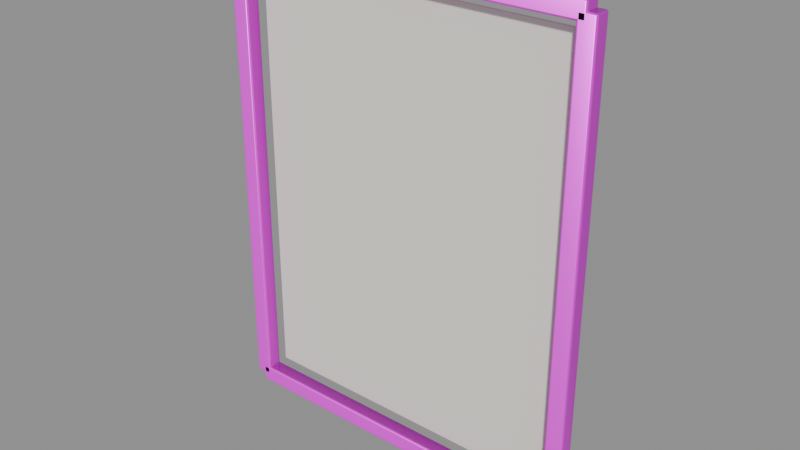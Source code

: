# Source: model.blend  (saved by Blender 4.5.92; exported with 4.5.12 LTS)
import bpy
from mathutils import Matrix  # noqa: F401  (used for matrix-valued properties, if any)

bpy.ops.wm.read_factory_settings(use_empty=True)
scene = bpy.context.scene
scene.name = 'Empty'

# ---- collections
col_ast_22_001____a = bpy.data.collections.new('AST_22_001_挂画_A'); scene.collection.children.link(col_ast_22_001____a)

# ---- images (referenced by path relative to the original .blend; pixels are not part of the script)
import os
ASSET_DIR = os.environ.get("B2B_ASSET_DIR", "")  # directory of the original .blend (textures are referenced by path, not embedded)
HERE = os.path.dirname(os.path.abspath(__file__))  # packed textures are extracted next to this script under _unpacked/

def load_image(name, relpath, width, height, colorspace="sRGB"):
    """Load a texture the original file referenced (path relative to the .blend, or extracted next to this script)."""
    p = next((c for c in (os.path.join(HERE, relpath), os.path.join(ASSET_DIR, relpath)) if relpath and os.path.exists(c)), "")
    if p:
        img = bpy.data.images.load(p, check_existing=True)
        img.name = name
    else:  # same state as the original file: an image datablock whose file is absent (Cycles renders it pink)
        img = bpy.data.images.new(name, width, height)
        img.source = "FILE"
        img.filepath = "//" + (relpath or name)
    img.colorspace_settings.name = colorspace
    return img
img_oak_wood_basecolor_png = load_image('oak_wood_basecolor.png', 'oak_wood_basecolor.png', 1024, 1024, 'sRGB')
img_oak_wood_ao_png = load_image('oak_wood_ao.png', 'oak_wood_ao.png', 1024, 1024, 'Non-Color')
img_oak_wood_roughness_png = load_image('oak_wood_roughness.png', 'oak_wood_roughness.png', 1024, 1024, 'Non-Color')
img_oak_wood_metallic_png = load_image('oak_wood_metallic.png', 'oak_wood_metallic.png', 1024, 1024, 'Non-Color')
img_oak_wood_specular_png = load_image('oak_wood_specular.png', 'oak_wood_specular.png', 1024, 1024, 'Non-Color')
img_oak_wood_normal_png = load_image('oak_wood_normal.png', 'oak_wood_normal.png', 1024, 1024, 'Non-Color')
img_oak_wood_height_png = load_image('oak_wood_height.png', 'oak_wood_height.png', 1024, 1024, 'Non-Color')
img_oak_wood_displacement_png = load_image('oak_wood_displacement.png', 'oak_wood_displacement.png', 1024, 1024, 'Non-Color')
img_linen_fabric_basecolor_png = load_image('linen_fabric_basecolor.png', 'linen_fabric_basecolor.png', 1024, 1024, 'sRGB')
img_linen_fabric_ao_png = load_image('linen_fabric_ao.png', 'linen_fabric_ao.png', 1024, 1024, 'Non-Color')
img_linen_fabric_roughness_png = load_image('linen_fabric_roughness.png', 'linen_fabric_roughness.png', 1024, 1024, 'Non-Color')
img_linen_fabric_metallic_png = load_image('linen_fabric_metallic.png', 'linen_fabric_metallic.png', 1024, 1024, 'Non-Color')
img_linen_fabric_specular_png = load_image('linen_fabric_specular.png', 'linen_fabric_specular.png', 1024, 1024, 'Non-Color')
img_linen_fabric_normal_png = load_image('linen_fabric_normal.png', 'linen_fabric_normal.png', 1024, 1024, 'Non-Color')
img_linen_fabric_height_png = load_image('linen_fabric_height.png', 'linen_fabric_height.png', 1024, 1024, 'Non-Color')
img_linen_fabric_displacement_png = load_image('linen_fabric_displacement.png', 'linen_fabric_displacement.png', 1024, 1024, 'Non-Color')
img_brass_basecolor_png = load_image('brass_basecolor.png', 'brass_basecolor.png', 1024, 1024, 'sRGB')
img_brass_ao_png = load_image('brass_ao.png', 'brass_ao.png', 1024, 1024, 'Non-Color')
img_brass_roughness_png = load_image('brass_roughness.png', 'brass_roughness.png', 1024, 1024, 'Non-Color')
img_brass_metallic_png = load_image('brass_metallic.png', 'brass_metallic.png', 1024, 1024, 'Non-Color')
img_brass_specular_png = load_image('brass_specular.png', 'brass_specular.png', 1024, 1024, 'Non-Color')
img_brass_normal_png = load_image('brass_normal.png', 'brass_normal.png', 1024, 1024, 'Non-Color')
img_brass_height_png = load_image('brass_height.png', 'brass_height.png', 1024, 1024, 'Non-Color')
img_brass_displacement_png = load_image('brass_displacement.png', 'brass_displacement.png', 1024, 1024, 'Non-Color')

# ---- materials (node trees are filled in below, after node groups)
mat_oak_wood = bpy.data.materials.new('oak_wood')
mat_oak_wood.diffuse_color = (0.6, 0.6, 0.6, 1.0)
mat_paper = bpy.data.materials.new('paper')
mat_paper.diffuse_color = (0.9, 0.87, 0.8, 1.0)
mat_linen_fabric = bpy.data.materials.new('linen_fabric')
mat_linen_fabric.diffuse_color = (0.6, 0.6, 0.6, 1.0)
mat_accent_terracotta = bpy.data.materials.new('accent_terracotta')
mat_accent_terracotta.diffuse_color = (0.72, 0.36, 0.25, 1.0)
mat_brass = bpy.data.materials.new('brass')
mat_brass.diffuse_color = (0.6, 0.6, 0.6, 1.0)

# ---- material node trees
mat_oak_wood.use_nodes = True; mat_oak_wood.node_tree.nodes.clear()
_N = mat_oak_wood.node_tree.nodes; _L = mat_oak_wood.node_tree.links
n0 = _N.new('ShaderNodeOutputMaterial'); n0.name = 'Material Output'; n0.location = (1100, 0)
n1 = _N.new('ShaderNodeBsdfPrincipled'); n1.name = 'Principled BSDF'; n1.location = (760, 0)
n2 = _N.new('ShaderNodeNewGeometry'); n2.name = 'Geometry'; n2.location = (-1300, 0)
n3 = _N.new('ShaderNodeVectorMath'); n3.name = 'Vector Math'; n3.location = (-1080, 0)
n3.operation = 'SCALE'
n3.inputs[3].default_value = 1.8
n4 = _N.new('ShaderNodeTexImage'); n4.name = 'Image Texture'; n4.location = (-820, 520)
n4.label = 'basecolor'
n4.image = img_oak_wood_basecolor_png
n4.projection = 'BOX'
n4.projection_blend = 0.15
n5 = _N.new('ShaderNodeTexImage'); n5.name = 'Image Texture.001'; n5.location = (-820, 300)
n5.label = 'ao'
n5.image = img_oak_wood_ao_png
n5.projection = 'BOX'
n5.projection_blend = 0.15
n6 = _N.new('ShaderNodeTexImage'); n6.name = 'Image Texture.002'; n6.location = (-820, 90)
n6.label = 'roughness'
n6.image = img_oak_wood_roughness_png
n6.projection = 'BOX'
n6.projection_blend = 0.15
n7 = _N.new('ShaderNodeTexImage'); n7.name = 'Image Texture.003'; n7.location = (-820, -120)
n7.label = 'metallic'
n7.image = img_oak_wood_metallic_png
n7.projection = 'BOX'
n7.projection_blend = 0.15
n8 = _N.new('ShaderNodeTexImage'); n8.name = 'Image Texture.004'; n8.location = (-820, -330)
n8.label = 'specular'
n8.image = img_oak_wood_specular_png
n8.projection = 'BOX'
n8.projection_blend = 0.15
n9 = _N.new('ShaderNodeTexImage'); n9.name = 'Image Texture.005'; n9.location = (-820, -540)
n9.label = 'normal'
n9.image = img_oak_wood_normal_png
n9.projection = 'BOX'
n9.projection_blend = 0.15
n10 = _N.new('ShaderNodeTexImage'); n10.name = 'Image Texture.006'; n10.location = (-820, -750)
n10.label = 'height'
n10.image = img_oak_wood_height_png
n10.projection = 'BOX'
n10.projection_blend = 0.15
n11 = _N.new('ShaderNodeTexImage'); n11.name = 'Image Texture.007'; n11.location = (-820, -960)
n11.label = 'displacement'
n11.image = img_oak_wood_displacement_png
n11.projection = 'BOX'
n11.projection_blend = 0.15
n12 = _N.new('ShaderNodeMixRGB'); n12.name = 'Mix (Legacy)'; n12.location = (-260, 480)
n12.blend_type = 'MULTIPLY'
n12.inputs[0].default_value = 0.78
n13 = _N.new('ShaderNodeNormalMap'); n13.name = 'Normal Map'; n13.location = (60, -420)
n13.inputs[0].default_value = 0.52
n14 = _N.new('ShaderNodeBump'); n14.name = 'Bump'; n14.location = (300, -420)
n14.inputs[0].default_value = 0.14
n14.inputs[1].default_value = 0.0025
n15 = _N.new('ShaderNodeDisplacement'); n15.name = 'Displacement'; n15.location = (300, -700)
n15.inputs[2].default_value = 0.012
_L.new(n1.outputs[0], n0.inputs[0])
_L.new(n2.outputs[0], n3.inputs[0])
_L.new(n3.outputs[0], n4.inputs[0])
_L.new(n3.outputs[0], n5.inputs[0])
_L.new(n3.outputs[0], n6.inputs[0])
_L.new(n3.outputs[0], n7.inputs[0])
_L.new(n3.outputs[0], n8.inputs[0])
_L.new(n3.outputs[0], n9.inputs[0])
_L.new(n3.outputs[0], n10.inputs[0])
_L.new(n3.outputs[0], n11.inputs[0])
_L.new(n4.outputs[0], n12.inputs[1])
_L.new(n5.outputs[0], n12.inputs[2])
_L.new(n12.outputs[0], n1.inputs[0])
_L.new(n6.outputs[0], n1.inputs[2])
_L.new(n7.outputs[0], n1.inputs[1])
_L.new(n8.outputs[0], n1.inputs[13])
_L.new(n9.outputs[0], n13.inputs[1])
_L.new(n10.outputs[0], n14.inputs[3])
_L.new(n13.outputs[0], n14.inputs[4])
_L.new(n14.outputs[0], n1.inputs[5])
_L.new(n11.outputs[0], n15.inputs[0])
_L.new(n15.outputs[0], n0.inputs[2])
n0.is_active_output = True
mat_paper.use_nodes = True; mat_paper.node_tree.nodes.clear()
_N = mat_paper.node_tree.nodes; _L = mat_paper.node_tree.links
n0 = _N.new('ShaderNodeBsdfPrincipled'); n0.name = 'Principled BSDF'; n0.location = (-200, 100)
n0.inputs[0].default_value = (0.9, 0.87, 0.8, 1.0)
n0.inputs[2].default_value = 0.9
n1 = _N.new('ShaderNodeOutputMaterial'); n1.name = 'Material Output'; n1.location = (200, 100)
_L.new(n0.outputs[0], n1.inputs[0])
n1.is_active_output = True
mat_linen_fabric.use_nodes = True; mat_linen_fabric.node_tree.nodes.clear()
_N = mat_linen_fabric.node_tree.nodes; _L = mat_linen_fabric.node_tree.links
n0 = _N.new('ShaderNodeOutputMaterial'); n0.name = 'Material Output'; n0.location = (1100, 0)
n1 = _N.new('ShaderNodeBsdfPrincipled'); n1.name = 'Principled BSDF'; n1.location = (760, 0)
n1.inputs[24].default_value = 0.42
n1.inputs[25].default_value = 0.62
n2 = _N.new('ShaderNodeNewGeometry'); n2.name = 'Geometry'; n2.location = (-1300, 0)
n3 = _N.new('ShaderNodeVectorMath'); n3.name = 'Vector Math'; n3.location = (-1080, 0)
n3.operation = 'SCALE'
n3.inputs[3].default_value = 1.8
n4 = _N.new('ShaderNodeTexImage'); n4.name = 'Image Texture'; n4.location = (-820, 520)
n4.label = 'basecolor'
n4.image = img_linen_fabric_basecolor_png
n4.projection = 'BOX'
n4.projection_blend = 0.15
n5 = _N.new('ShaderNodeTexImage'); n5.name = 'Image Texture.001'; n5.location = (-820, 300)
n5.label = 'ao'
n5.image = img_linen_fabric_ao_png
n5.projection = 'BOX'
n5.projection_blend = 0.15
n6 = _N.new('ShaderNodeTexImage'); n6.name = 'Image Texture.002'; n6.location = (-820, 90)
n6.label = 'roughness'
n6.image = img_linen_fabric_roughness_png
n6.projection = 'BOX'
n6.projection_blend = 0.15
n7 = _N.new('ShaderNodeTexImage'); n7.name = 'Image Texture.003'; n7.location = (-820, -120)
n7.label = 'metallic'
n7.image = img_linen_fabric_metallic_png
n7.projection = 'BOX'
n7.projection_blend = 0.15
n8 = _N.new('ShaderNodeTexImage'); n8.name = 'Image Texture.004'; n8.location = (-820, -330)
n8.label = 'specular'
n8.image = img_linen_fabric_specular_png
n8.projection = 'BOX'
n8.projection_blend = 0.15
n9 = _N.new('ShaderNodeTexImage'); n9.name = 'Image Texture.005'; n9.location = (-820, -540)
n9.label = 'normal'
n9.image = img_linen_fabric_normal_png
n9.projection = 'BOX'
n9.projection_blend = 0.15
n10 = _N.new('ShaderNodeTexImage'); n10.name = 'Image Texture.006'; n10.location = (-820, -750)
n10.label = 'height'
n10.image = img_linen_fabric_height_png
n10.projection = 'BOX'
n10.projection_blend = 0.15
n11 = _N.new('ShaderNodeTexImage'); n11.name = 'Image Texture.007'; n11.location = (-820, -960)
n11.label = 'displacement'
n11.image = img_linen_fabric_displacement_png
n11.projection = 'BOX'
n11.projection_blend = 0.15
n12 = _N.new('ShaderNodeMixRGB'); n12.name = 'Mix (Legacy)'; n12.location = (-260, 480)
n12.blend_type = 'MULTIPLY'
n12.inputs[0].default_value = 0.78
n13 = _N.new('ShaderNodeNormalMap'); n13.name = 'Normal Map'; n13.location = (60, -420)
n13.inputs[0].default_value = 0.62
n14 = _N.new('ShaderNodeBump'); n14.name = 'Bump'; n14.location = (300, -420)
n14.inputs[0].default_value = 0.14
n14.inputs[1].default_value = 0.0025
n15 = _N.new('ShaderNodeDisplacement'); n15.name = 'Displacement'; n15.location = (300, -700)
n15.inputs[2].default_value = 0.012
_L.new(n1.outputs[0], n0.inputs[0])
_L.new(n2.outputs[0], n3.inputs[0])
_L.new(n3.outputs[0], n4.inputs[0])
_L.new(n3.outputs[0], n5.inputs[0])
_L.new(n3.outputs[0], n6.inputs[0])
_L.new(n3.outputs[0], n7.inputs[0])
_L.new(n3.outputs[0], n8.inputs[0])
_L.new(n3.outputs[0], n9.inputs[0])
_L.new(n3.outputs[0], n10.inputs[0])
_L.new(n3.outputs[0], n11.inputs[0])
_L.new(n4.outputs[0], n12.inputs[1])
_L.new(n5.outputs[0], n12.inputs[2])
_L.new(n12.outputs[0], n1.inputs[0])
_L.new(n6.outputs[0], n1.inputs[2])
_L.new(n7.outputs[0], n1.inputs[1])
_L.new(n8.outputs[0], n1.inputs[13])
_L.new(n9.outputs[0], n13.inputs[1])
_L.new(n10.outputs[0], n14.inputs[3])
_L.new(n13.outputs[0], n14.inputs[4])
_L.new(n14.outputs[0], n1.inputs[5])
_L.new(n11.outputs[0], n15.inputs[0])
_L.new(n15.outputs[0], n0.inputs[2])
n0.is_active_output = True
mat_accent_terracotta.use_nodes = True; mat_accent_terracotta.node_tree.nodes.clear()
_N = mat_accent_terracotta.node_tree.nodes; _L = mat_accent_terracotta.node_tree.links
n0 = _N.new('ShaderNodeBsdfPrincipled'); n0.name = 'Principled BSDF'; n0.location = (-200, 100)
n0.inputs[0].default_value = (0.72, 0.36, 0.25, 1.0)
n0.inputs[2].default_value = 0.7
n1 = _N.new('ShaderNodeOutputMaterial'); n1.name = 'Material Output'; n1.location = (200, 100)
_L.new(n0.outputs[0], n1.inputs[0])
n1.is_active_output = True
mat_brass.use_nodes = True; mat_brass.node_tree.nodes.clear()
_N = mat_brass.node_tree.nodes; _L = mat_brass.node_tree.links
n0 = _N.new('ShaderNodeOutputMaterial'); n0.name = 'Material Output'; n0.location = (1100, 0)
n1 = _N.new('ShaderNodeBsdfPrincipled'); n1.name = 'Principled BSDF'; n1.location = (760, 0)
n1.inputs[15].default_value = 0.28
n2 = _N.new('ShaderNodeNewGeometry'); n2.name = 'Geometry'; n2.location = (-1300, 0)
n3 = _N.new('ShaderNodeVectorMath'); n3.name = 'Vector Math'; n3.location = (-1080, 0)
n3.operation = 'SCALE'
n3.inputs[3].default_value = 1.8
n4 = _N.new('ShaderNodeTexImage'); n4.name = 'Image Texture'; n4.location = (-820, 520)
n4.label = 'basecolor'
n4.image = img_brass_basecolor_png
n4.projection = 'BOX'
n4.projection_blend = 0.15
n5 = _N.new('ShaderNodeTexImage'); n5.name = 'Image Texture.001'; n5.location = (-820, 300)
n5.label = 'ao'
n5.image = img_brass_ao_png
n5.projection = 'BOX'
n5.projection_blend = 0.15
n6 = _N.new('ShaderNodeTexImage'); n6.name = 'Image Texture.002'; n6.location = (-820, 90)
n6.label = 'roughness'
n6.image = img_brass_roughness_png
n6.projection = 'BOX'
n6.projection_blend = 0.15
n7 = _N.new('ShaderNodeTexImage'); n7.name = 'Image Texture.003'; n7.location = (-820, -120)
n7.label = 'metallic'
n7.image = img_brass_metallic_png
n7.projection = 'BOX'
n7.projection_blend = 0.15
n8 = _N.new('ShaderNodeTexImage'); n8.name = 'Image Texture.004'; n8.location = (-820, -330)
n8.label = 'specular'
n8.image = img_brass_specular_png
n8.projection = 'BOX'
n8.projection_blend = 0.15
n9 = _N.new('ShaderNodeTexImage'); n9.name = 'Image Texture.005'; n9.location = (-820, -540)
n9.label = 'normal'
n9.image = img_brass_normal_png
n9.projection = 'BOX'
n9.projection_blend = 0.15
n10 = _N.new('ShaderNodeTexImage'); n10.name = 'Image Texture.006'; n10.location = (-820, -750)
n10.label = 'height'
n10.image = img_brass_height_png
n10.projection = 'BOX'
n10.projection_blend = 0.15
n11 = _N.new('ShaderNodeTexImage'); n11.name = 'Image Texture.007'; n11.location = (-820, -960)
n11.label = 'displacement'
n11.image = img_brass_displacement_png
n11.projection = 'BOX'
n11.projection_blend = 0.15
n12 = _N.new('ShaderNodeMixRGB'); n12.name = 'Mix (Legacy)'; n12.location = (-260, 480)
n12.blend_type = 'MULTIPLY'
n12.inputs[0].default_value = 0.78
n13 = _N.new('ShaderNodeNormalMap'); n13.name = 'Normal Map'; n13.location = (60, -420)
n13.inputs[0].default_value = 0.52
n14 = _N.new('ShaderNodeBump'); n14.name = 'Bump'; n14.location = (300, -420)
n14.inputs[0].default_value = 0.14
n14.inputs[1].default_value = 0.0025
n15 = _N.new('ShaderNodeDisplacement'); n15.name = 'Displacement'; n15.location = (300, -700)
n15.inputs[2].default_value = 0.012
_L.new(n1.outputs[0], n0.inputs[0])
_L.new(n2.outputs[0], n3.inputs[0])
_L.new(n3.outputs[0], n4.inputs[0])
_L.new(n3.outputs[0], n5.inputs[0])
_L.new(n3.outputs[0], n6.inputs[0])
_L.new(n3.outputs[0], n7.inputs[0])
_L.new(n3.outputs[0], n8.inputs[0])
_L.new(n3.outputs[0], n9.inputs[0])
_L.new(n3.outputs[0], n10.inputs[0])
_L.new(n3.outputs[0], n11.inputs[0])
_L.new(n4.outputs[0], n12.inputs[1])
_L.new(n5.outputs[0], n12.inputs[2])
_L.new(n12.outputs[0], n1.inputs[0])
_L.new(n6.outputs[0], n1.inputs[2])
_L.new(n7.outputs[0], n1.inputs[1])
_L.new(n8.outputs[0], n1.inputs[13])
_L.new(n9.outputs[0], n13.inputs[1])
_L.new(n10.outputs[0], n14.inputs[3])
_L.new(n13.outputs[0], n14.inputs[4])
_L.new(n14.outputs[0], n1.inputs[5])
_L.new(n11.outputs[0], n15.inputs[0])
_L.new(n15.outputs[0], n0.inputs[2])
n0.is_active_output = True

# ---- meshes
me_cube_233 = bpy.data.meshes.new('Cube.233')
me_cube_233.from_pydata([(-0.0175, -0.015, -0.45), (-0.0175, -0.015, 0.45), (-0.0175, 0.015, -0.45), (-0.0175, 0.015, 0.45), (0.0175, -0.015, -0.45), (0.0175, -0.015, 0.45), (0.0175, 0.015, -0.45), (0.0175, 0.015, 0.45)], [], [(0, 1, 3, 2), (2, 3, 7, 6), (6, 7, 5, 4), (4, 5, 1, 0), (2, 6, 4, 0), (7, 3, 1, 5)])
_uv = me_cube_233.uv_layers.new(name='UVMap')
_uv.uv.foreach_set('vector', [0.375, 0.0, 0.625, 0.0, 0.625, 0.25, 0.375, 0.25, 0.375, 0.25, 0.625, 0.25, 0.625, 0.5, 0.375, 0.5, 0.375, 0.5, 0.625, 0.5, 0.625, 0.75, 0.375, 0.75, 0.375, 0.75, 0.625, 0.75, 0.625, 1.0, 0.375, 1.0, 0.125, 0.5, 0.375, 0.5, 0.375, 0.75, 0.125, 0.75, 0.625, 0.5, 0.875, 0.5, 0.875, 0.75, 0.625, 0.75])
me_cube_233.materials.append(mat_oak_wood)
me_cube_233.update()
me_cube_234 = bpy.data.meshes.new('Cube.234')
me_cube_234.from_pydata([(-0.0175, -0.015, -0.45), (-0.0175, -0.015, 0.45), (-0.0175, 0.015, -0.45), (-0.0175, 0.015, 0.45), (0.0175, -0.015, -0.45), (0.0175, -0.015, 0.45), (0.0175, 0.015, -0.45), (0.0175, 0.015, 0.45)], [], [(0, 1, 3, 2), (2, 3, 7, 6), (6, 7, 5, 4), (4, 5, 1, 0), (2, 6, 4, 0), (7, 3, 1, 5)])
_uv = me_cube_234.uv_layers.new(name='UVMap')
_uv.uv.foreach_set('vector', [0.375, 0.0, 0.625, 0.0, 0.625, 0.25, 0.375, 0.25, 0.375, 0.25, 0.625, 0.25, 0.625, 0.5, 0.375, 0.5, 0.375, 0.5, 0.625, 0.5, 0.625, 0.75, 0.375, 0.75, 0.375, 0.75, 0.625, 0.75, 0.625, 1.0, 0.375, 1.0, 0.125, 0.5, 0.375, 0.5, 0.375, 0.75, 0.125, 0.75, 0.625, 0.5, 0.875, 0.5, 0.875, 0.75, 0.625, 0.75])
me_cube_234.materials.append(mat_oak_wood)
me_cube_234.update()
me_cube_235 = bpy.data.meshes.new('Cube.235')
me_cube_235.from_pydata([(-0.35, -0.015, -0.0175), (-0.35, -0.015, 0.0175), (-0.35, 0.015, -0.0175), (-0.35, 0.015, 0.0175), (0.35, -0.015, -0.0175), (0.35, -0.015, 0.0175), (0.35, 0.015, -0.0175), (0.35, 0.015, 0.0175)], [], [(0, 1, 3, 2), (2, 3, 7, 6), (6, 7, 5, 4), (4, 5, 1, 0), (2, 6, 4, 0), (7, 3, 1, 5)])
_uv = me_cube_235.uv_layers.new(name='UVMap')
_uv.uv.foreach_set('vector', [0.375, 0.0, 0.625, 0.0, 0.625, 0.25, 0.375, 0.25, 0.375, 0.25, 0.625, 0.25, 0.625, 0.5, 0.375, 0.5, 0.375, 0.5, 0.625, 0.5, 0.625, 0.75, 0.375, 0.75, 0.375, 0.75, 0.625, 0.75, 0.625, 1.0, 0.375, 1.0, 0.125, 0.5, 0.375, 0.5, 0.375, 0.75, 0.125, 0.75, 0.625, 0.5, 0.875, 0.5, 0.875, 0.75, 0.625, 0.75])
me_cube_235.materials.append(mat_oak_wood)
me_cube_235.update()
me_cube_236 = bpy.data.meshes.new('Cube.236')
me_cube_236.from_pydata([(-0.35, -0.015, -0.0175), (-0.35, -0.015, 0.0175), (-0.35, 0.015, -0.0175), (-0.35, 0.015, 0.0175), (0.35, -0.015, -0.0175), (0.35, -0.015, 0.0175), (0.35, 0.015, -0.0175), (0.35, 0.015, 0.0175)], [], [(0, 1, 3, 2), (2, 3, 7, 6), (6, 7, 5, 4), (4, 5, 1, 0), (2, 6, 4, 0), (7, 3, 1, 5)])
_uv = me_cube_236.uv_layers.new(name='UVMap')
_uv.uv.foreach_set('vector', [0.375, 0.0, 0.625, 0.0, 0.625, 0.25, 0.375, 0.25, 0.375, 0.25, 0.625, 0.25, 0.625, 0.5, 0.375, 0.5, 0.375, 0.5, 0.625, 0.5, 0.625, 0.75, 0.375, 0.75, 0.375, 0.75, 0.625, 0.75, 0.625, 1.0, 0.375, 1.0, 0.125, 0.5, 0.375, 0.5, 0.375, 0.75, 0.125, 0.75, 0.625, 0.5, 0.875, 0.5, 0.875, 0.75, 0.625, 0.75])
me_cube_236.materials.append(mat_oak_wood)
me_cube_236.update()
me_cube_237 = bpy.data.meshes.new('Cube.237')
me_cube_237.from_pydata([(-0.315, -0.002, -0.415), (-0.315, -0.002, 0.415), (-0.315, 0.002, -0.415), (-0.315, 0.002, 0.415), (0.315, -0.002, -0.415), (0.315, -0.002, 0.415), (0.315, 0.002, -0.415), (0.315, 0.002, 0.415)], [], [(0, 1, 3, 2), (2, 3, 7, 6), (6, 7, 5, 4), (4, 5, 1, 0), (2, 6, 4, 0), (7, 3, 1, 5)])
_uv = me_cube_237.uv_layers.new(name='UVMap')
_uv.uv.foreach_set('vector', [0.375, 0.0, 0.625, 0.0, 0.625, 0.25, 0.375, 0.25, 0.375, 0.25, 0.625, 0.25, 0.625, 0.5, 0.375, 0.5, 0.375, 0.5, 0.625, 0.5, 0.625, 0.75, 0.375, 0.75, 0.375, 0.75, 0.625, 0.75, 0.625, 1.0, 0.375, 1.0, 0.125, 0.5, 0.375, 0.5, 0.375, 0.75, 0.125, 0.75, 0.625, 0.5, 0.875, 0.5, 0.875, 0.75, 0.625, 0.75])
me_cube_237.materials.append(mat_paper)
me_cube_237.update()
me_cube_238 = bpy.data.meshes.new('Cube.238')
me_cube_238.from_pydata([(-0.28, -0.003, -0.38), (-0.28, -0.003, 0.38), (-0.28, 0.003, -0.38), (-0.28, 0.003, 0.38), (0.28, -0.003, -0.38), (0.28, -0.003, 0.38), (0.28, 0.003, -0.38), (0.28, 0.003, 0.38)], [], [(0, 1, 3, 2), (2, 3, 7, 6), (6, 7, 5, 4), (4, 5, 1, 0), (2, 6, 4, 0), (7, 3, 1, 5)])
_uv = me_cube_238.uv_layers.new(name='UVMap')
_uv.uv.foreach_set('vector', [0.375, 0.0, 0.625, 0.0, 0.625, 0.25, 0.375, 0.25, 0.375, 0.25, 0.625, 0.25, 0.625, 0.5, 0.375, 0.5, 0.375, 0.5, 0.625, 0.5, 0.625, 0.75, 0.375, 0.75, 0.375, 0.75, 0.625, 0.75, 0.625, 1.0, 0.375, 1.0, 0.125, 0.5, 0.375, 0.5, 0.375, 0.75, 0.125, 0.75, 0.625, 0.5, 0.875, 0.5, 0.875, 0.75, 0.625, 0.75])
me_cube_238.materials.append(mat_linen_fabric)
me_cube_238.update()
me_cube_239 = bpy.data.meshes.new('Cube.239')
me_cube_239.from_pydata([(-0.119, -0.004, -0.126), (-0.119, -0.004, 0.126), (-0.119, 0.004, -0.126), (-0.119, 0.004, 0.126), (0.119, -0.004, -0.126), (0.119, -0.004, 0.126), (0.119, 0.004, -0.126), (0.119, 0.004, 0.126)], [], [(0, 1, 3, 2), (2, 3, 7, 6), (6, 7, 5, 4), (4, 5, 1, 0), (2, 6, 4, 0), (7, 3, 1, 5)])
_uv = me_cube_239.uv_layers.new(name='UVMap')
_uv.uv.foreach_set('vector', [0.375, 0.0, 0.625, 0.0, 0.625, 0.25, 0.375, 0.25, 0.375, 0.25, 0.625, 0.25, 0.625, 0.5, 0.375, 0.5, 0.375, 0.5, 0.625, 0.5, 0.625, 0.75, 0.375, 0.75, 0.375, 0.75, 0.625, 0.75, 0.625, 1.0, 0.375, 1.0, 0.125, 0.5, 0.375, 0.5, 0.375, 0.75, 0.125, 0.75, 0.625, 0.5, 0.875, 0.5, 0.875, 0.75, 0.625, 0.75])
me_cube_239.materials.append(mat_accent_terracotta)
me_cube_239.update()
me_cube_240 = bpy.data.meshes.new('Cube.240')
me_cube_240.from_pydata([(-0.056, -0.004, -0.045), (-0.056, -0.004, 0.045), (-0.056, 0.004, -0.045), (-0.056, 0.004, 0.045), (0.056, -0.004, -0.045), (0.056, -0.004, 0.045), (0.056, 0.004, -0.045), (0.056, 0.004, 0.045)], [], [(0, 1, 3, 2), (2, 3, 7, 6), (6, 7, 5, 4), (4, 5, 1, 0), (2, 6, 4, 0), (7, 3, 1, 5)])
_uv = me_cube_240.uv_layers.new(name='UVMap')
_uv.uv.foreach_set('vector', [0.375, 0.0, 0.625, 0.0, 0.625, 0.25, 0.375, 0.25, 0.375, 0.25, 0.625, 0.25, 0.625, 0.5, 0.375, 0.5, 0.375, 0.5, 0.625, 0.5, 0.625, 0.75, 0.375, 0.75, 0.375, 0.75, 0.625, 0.75, 0.625, 1.0, 0.375, 1.0, 0.125, 0.5, 0.375, 0.5, 0.375, 0.75, 0.125, 0.75, 0.625, 0.5, 0.875, 0.5, 0.875, 0.75, 0.625, 0.75])
me_cube_240.materials.append(mat_brass)
me_cube_240.update()
me_ast_22_001____a_p08_tube_mesh = bpy.data.meshes.new('AST_22_001_挂画_A_p08_tube_mesh')
me_ast_22_001____a_p08_tube_mesh.from_pydata([(-0.345, -0.4475, 0.0), (-0.345, -0.447, -0.001469), (-0.345, -0.4458, -0.002378), (-0.345, -0.4442, -0.002378), (-0.345, -0.443, -0.001469), (-0.345, -0.4425, -3.062e-19), (-0.345, -0.443, 0.001469), (-0.345, -0.4442, 0.002378), (-0.345, -0.4458, 0.002378), (-0.345, -0.447, 0.001469), (0.347, -0.4465, 0.0), (0.3466, -0.4462, -0.001469), (0.3456, -0.4455, -0.002378), (0.3444, -0.4445, -0.002378), (0.3434, -0.4438, -0.001469), (0.343, -0.4435, -3.062e-19), (0.3434, -0.4438, 0.001469), (0.3444, -0.4445, 0.002378), (0.3456, -0.4455, 0.002378), (0.3466, -0.4462, 0.001469), (0.347, 0.4465, 0.0), (0.3466, 0.4462, -0.001469), (0.3456, 0.4455, -0.002378), (0.3444, 0.4445, -0.002378), (0.3434, 0.4438, -0.001469), (0.343, 0.4435, -3.062e-19), (0.3434, 0.4438, 0.001469), (0.3444, 0.4445, 0.002378), (0.3456, 0.4455, 0.002378), (0.3466, 0.4462, 0.001469), (-0.347, 0.4465, 0.0), (-0.3466, 0.4462, -0.001469), (-0.3456, 0.4455, -0.002378), (-0.3444, 0.4445, -0.002378), (-0.3434, 0.4438, -0.001469), (-0.343, 0.4435, -3.062e-19), (-0.3434, 0.4438, 0.001469), (-0.3444, 0.4445, 0.002378), (-0.3456, 0.4455, 0.002378), (-0.3466, 0.4462, 0.001469), (-0.3475, -0.445, 0.0), (-0.347, -0.445, -0.001469), (-0.3458, -0.445, -0.002378), (-0.3442, -0.445, -0.002378), (-0.343, -0.445, -0.001469), (-0.3425, -0.445, -3.062e-19), (-0.343, -0.445, 0.001469), (-0.3442, -0.445, 0.002378), (-0.3458, -0.445, 0.002378), (-0.347, -0.445, 0.001469)], [], [(0, 1, 11, 10), (1, 2, 12, 11), (2, 3, 13, 12), (3, 4, 14, 13), (4, 5, 15, 14), (5, 6, 16, 15), (6, 7, 17, 16), (7, 8, 18, 17), (8, 9, 19, 18), (9, 0, 10, 19), (10, 11, 21, 20), (11, 12, 22, 21), (12, 13, 23, 22), (13, 14, 24, 23), (14, 15, 25, 24), (15, 16, 26, 25), (16, 17, 27, 26), (17, 18, 28, 27), (18, 19, 29, 28), (19, 10, 20, 29), (20, 21, 31, 30), (21, 22, 32, 31), (22, 23, 33, 32), (23, 24, 34, 33), (24, 25, 35, 34), (25, 26, 36, 35), (26, 27, 37, 36), (27, 28, 38, 37), (28, 29, 39, 38), (29, 20, 30, 39), (30, 31, 41, 40), (31, 32, 42, 41), (32, 33, 43, 42), (33, 34, 44, 43), (34, 35, 45, 44), (35, 36, 46, 45), (36, 37, 47, 46), (37, 38, 48, 47), (38, 39, 49, 48), (39, 30, 40, 49), (9, 8, 7, 6, 5, 4, 3, 2, 1, 0), (40, 41, 42, 43, 44, 45, 46, 47, 48, 49)])
me_ast_22_001____a_p08_tube_mesh.polygons.foreach_set('use_smooth', [True] * 42)
me_ast_22_001____a_p08_tube_mesh.materials.append(mat_oak_wood)
me_ast_22_001____a_p08_tube_mesh.update()

# ---- objects
ob_ast_22_001____a_p00_box = bpy.data.objects.new('AST_22_001_挂画_A_p00_box', me_cube_233)
ob_ast_22_001____a_p01_box = bpy.data.objects.new('AST_22_001_挂画_A_p01_box', me_cube_234)
ob_ast_22_001____a_p02_box = bpy.data.objects.new('AST_22_001_挂画_A_p02_box', me_cube_235)
ob_ast_22_001____a_p03_box = bpy.data.objects.new('AST_22_001_挂画_A_p03_box', me_cube_236)
ob_ast_22_001____a_p04_box = bpy.data.objects.new('AST_22_001_挂画_A_p04_box', me_cube_237)
ob_ast_22_001____a_p05_box = bpy.data.objects.new('AST_22_001_挂画_A_p05_box', me_cube_238)
ob_ast_22_001____a_p06_box = bpy.data.objects.new('AST_22_001_挂画_A_p06_box', me_cube_239)
ob_ast_22_001____a_p07_box = bpy.data.objects.new('AST_22_001_挂画_A_p07_box', me_cube_240)
ob_ast_22_001____a_p08_tube = bpy.data.objects.new('AST_22_001_挂画_A_p08_tube', me_ast_22_001____a_p08_tube_mesh)

# ---- transforms, parenting, visibility, modifiers, constraints
ob_ast_22_001____a_p00_box.location = (-0.35, 0.0, 0.45)
_m = ob_ast_22_001____a_p00_box.modifiers.new('edge_bevel', 'BEVEL')
_m.width = 0.004
_m.width_pct = 0.004
_m.segments = 3
_m = ob_ast_22_001____a_p00_box.modifiers.new('weighted_normal', 'WEIGHTED_NORMAL')
ob_ast_22_001____a_p01_box.location = (0.35, 0.0, 0.45)
_m = ob_ast_22_001____a_p01_box.modifiers.new('edge_bevel', 'BEVEL')
_m.width = 0.004
_m.width_pct = 0.004
_m.segments = 3
_m = ob_ast_22_001____a_p01_box.modifiers.new('weighted_normal', 'WEIGHTED_NORMAL')
ob_ast_22_001____a_p02_box.location = (0.0, 0.0, 0.0)
_m = ob_ast_22_001____a_p02_box.modifiers.new('edge_bevel', 'BEVEL')
_m.width = 0.004
_m.width_pct = 0.004
_m.segments = 3
_m = ob_ast_22_001____a_p02_box.modifiers.new('weighted_normal', 'WEIGHTED_NORMAL')
ob_ast_22_001____a_p03_box.location = (0.0, 0.0, 0.9)
_m = ob_ast_22_001____a_p03_box.modifiers.new('edge_bevel', 'BEVEL')
_m.width = 0.004
_m.width_pct = 0.004
_m.segments = 3
_m = ob_ast_22_001____a_p03_box.modifiers.new('weighted_normal', 'WEIGHTED_NORMAL')
ob_ast_22_001____a_p04_box.location = (0.0, 0.016, 0.45)
_m = ob_ast_22_001____a_p04_box.modifiers.new('edge_bevel', 'BEVEL')
_m.width = 0.001
_m.width_pct = 0.001
_m.segments = 3
_m = ob_ast_22_001____a_p04_box.modifiers.new('weighted_normal', 'WEIGHTED_NORMAL')
ob_ast_22_001____a_p05_box.location = (0.0, 0.02, 0.45)
_m = ob_ast_22_001____a_p05_box.modifiers.new('edge_bevel', 'BEVEL')
_m.width = 0.001
_m.width_pct = 0.001
_m.segments = 3
_m = ob_ast_22_001____a_p05_box.modifiers.new('weighted_normal', 'WEIGHTED_NORMAL')
ob_ast_22_001____a_p06_box.location = (0.05, 0.024, 0.495)
_m = ob_ast_22_001____a_p06_box.modifiers.new('edge_bevel', 'BEVEL')
_m.width = 0.002
_m.width_pct = 0.002
_m.segments = 3
_m = ob_ast_22_001____a_p06_box.modifiers.new('weighted_normal', 'WEIGHTED_NORMAL')
ob_ast_22_001____a_p07_box.location = (-0.09, 0.024, 0.306)
_m = ob_ast_22_001____a_p07_box.modifiers.new('edge_bevel', 'BEVEL')
_m.width = 0.002
_m.width_pct = 0.002
_m.segments = 3
_m = ob_ast_22_001____a_p07_box.modifiers.new('weighted_normal', 'WEIGHTED_NORMAL')
ob_ast_22_001____a_p08_tube.location = (0.0, 0.017, 0.45)
ob_ast_22_001____a_p08_tube.rotation_euler = (1.571, 0.0, 0.0)

# ---- collection membership
col_ast_22_001____a.objects.link(ob_ast_22_001____a_p00_box)
col_ast_22_001____a.objects.link(ob_ast_22_001____a_p01_box)
col_ast_22_001____a.objects.link(ob_ast_22_001____a_p02_box)
col_ast_22_001____a.objects.link(ob_ast_22_001____a_p03_box)
col_ast_22_001____a.objects.link(ob_ast_22_001____a_p04_box)
col_ast_22_001____a.objects.link(ob_ast_22_001____a_p05_box)
col_ast_22_001____a.objects.link(ob_ast_22_001____a_p06_box)
col_ast_22_001____a.objects.link(ob_ast_22_001____a_p07_box)
col_ast_22_001____a.objects.link(ob_ast_22_001____a_p08_tube)

# ---- scene / render settings (as saved in the file)
scene.frame_start = 1; scene.frame_end = 250; scene.frame_set(1)
scene.render.engine = 'BLENDER_EEVEE_NEXT'
scene.render.image_settings.exr_codec = 'NONE'
scene.render.simplify_subdivision_render = 0
scene.render.simplify_child_particles_render = 0.0
scene.eevee.use_volume_custom_range = False
scene.eevee.use_fast_gi = False
scene.eevee.use_shadows = False
scene.view_settings.white_balance_temperature = 0.0
scene.view_settings.white_balance_tint = 0.0
scene.view_settings.white_balance_whitepoint = (2.97, 0.5193, -0.0414)
bpy.context.view_layer.update()

# ---- added for rendering (the .blend has no active camera and no usable light): camera, sun + grey world if the file has none
cam_auto = bpy.data.cameras.new('AutoCamera')
cam_auto.lens = 50.0
cam_auto.sensor_width = 36.0
cam_auto.clip_end = 1000.0
ob_auto_camera = bpy.data.objects.new('AutoCamera', cam_auto)
scene.collection.objects.link(ob_auto_camera)
ob_auto_camera.location = (1.10109, -1.31481, 1.33088)
ob_auto_camera.rotation_euler = (1.09748, -7.21219e-08, 0.694738)
scene.camera = ob_auto_camera
light_auto_sun = bpy.data.lights.new('AutoSun', 'SUN')
light_auto_sun.energy = 3.0
light_auto_sun.angle = 0.0523599
ob_auto_sun = bpy.data.objects.new('AutoSun', light_auto_sun)
scene.collection.objects.link(ob_auto_sun)
ob_auto_sun.rotation_euler = (0.872665, 0.174533, 0.523599)
if scene.world is None:
    world_auto = bpy.data.worlds.new('AutoWorld')
    world_auto.color = (0.3, 0.3, 0.3)
    scene.world = world_auto
bpy.context.view_layer.update()
